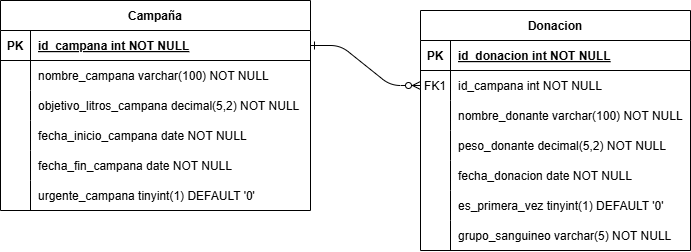

The diagram above was exported from draw.io. Its source (the exported page's mxGraphModel, read from the mxfile embedded in the PNG):
<mxGraphModel dx="1250" dy="522" grid="1" gridSize="10" guides="1" tooltips="1" connect="1" arrows="1" fold="1" page="1" pageScale="1" pageWidth="850" pageHeight="1100" math="0" shadow="0" extFonts="Permanent Marker^https://fonts.googleapis.com/css?family=Permanent+Marker">
  <root>
    <mxCell id="0" />
    <mxCell id="1" parent="0" />
    <mxCell id="C-vyLk0tnHw3VtMMgP7b-1" edge="1" parent="1" source="C-vyLk0tnHw3VtMMgP7b-24" style="edgeStyle=entityRelationEdgeStyle;endArrow=ERzeroToMany;startArrow=ERone;endFill=1;startFill=0;" target="C-vyLk0tnHw3VtMMgP7b-6" value="">
      <mxGeometry height="100" relative="1" width="100" as="geometry">
        <mxPoint x="390" y="720" as="sourcePoint" />
        <mxPoint x="490" y="620" as="targetPoint" />
      </mxGeometry>
    </mxCell>
    <mxCell id="C-vyLk0tnHw3VtMMgP7b-2" parent="1" style="shape=table;startSize=30;container=1;collapsible=1;childLayout=tableLayout;fixedRows=1;rowLines=0;fontStyle=1;align=center;resizeLast=1;" value="Donacion" vertex="1">
      <mxGeometry height="240" width="270" x="500" y="120" as="geometry" />
    </mxCell>
    <mxCell id="C-vyLk0tnHw3VtMMgP7b-3" parent="C-vyLk0tnHw3VtMMgP7b-2" style="shape=partialRectangle;collapsible=0;dropTarget=0;pointerEvents=0;fillColor=none;points=[[0,0.5],[1,0.5]];portConstraint=eastwest;top=0;left=0;right=0;bottom=1;" value="" vertex="1">
      <mxGeometry height="30" width="270" y="30" as="geometry" />
    </mxCell>
    <mxCell id="C-vyLk0tnHw3VtMMgP7b-4" parent="C-vyLk0tnHw3VtMMgP7b-3" style="shape=partialRectangle;overflow=hidden;connectable=0;fillColor=none;top=0;left=0;bottom=0;right=0;fontStyle=1;" value="PK" vertex="1">
      <mxGeometry height="30" width="30" as="geometry">
        <mxRectangle height="30" width="30" as="alternateBounds" />
      </mxGeometry>
    </mxCell>
    <mxCell id="C-vyLk0tnHw3VtMMgP7b-5" parent="C-vyLk0tnHw3VtMMgP7b-3" style="shape=partialRectangle;overflow=hidden;connectable=0;fillColor=none;top=0;left=0;bottom=0;right=0;align=left;spacingLeft=6;fontStyle=5;" value="id_donacion int NOT NULL " vertex="1">
      <mxGeometry height="30" width="240" x="30" as="geometry">
        <mxRectangle height="30" width="240" as="alternateBounds" />
      </mxGeometry>
    </mxCell>
    <mxCell id="C-vyLk0tnHw3VtMMgP7b-6" parent="C-vyLk0tnHw3VtMMgP7b-2" style="shape=partialRectangle;collapsible=0;dropTarget=0;pointerEvents=0;fillColor=none;points=[[0,0.5],[1,0.5]];portConstraint=eastwest;top=0;left=0;right=0;bottom=0;" value="" vertex="1">
      <mxGeometry height="30" width="270" y="60" as="geometry" />
    </mxCell>
    <mxCell id="C-vyLk0tnHw3VtMMgP7b-7" parent="C-vyLk0tnHw3VtMMgP7b-6" style="shape=partialRectangle;overflow=hidden;connectable=0;fillColor=none;top=0;left=0;bottom=0;right=0;" value="FK1" vertex="1">
      <mxGeometry height="30" width="30" as="geometry">
        <mxRectangle height="30" width="30" as="alternateBounds" />
      </mxGeometry>
    </mxCell>
    <mxCell id="C-vyLk0tnHw3VtMMgP7b-8" parent="C-vyLk0tnHw3VtMMgP7b-6" style="shape=partialRectangle;overflow=hidden;connectable=0;fillColor=none;top=0;left=0;bottom=0;right=0;align=left;spacingLeft=6;" value="id_campana int NOT NULL" vertex="1">
      <mxGeometry height="30" width="240" x="30" as="geometry">
        <mxRectangle height="30" width="240" as="alternateBounds" />
      </mxGeometry>
    </mxCell>
    <mxCell id="D9aLwbCPHgg7g9UVEidR-109" parent="C-vyLk0tnHw3VtMMgP7b-2" style="shape=partialRectangle;collapsible=0;dropTarget=0;pointerEvents=0;fillColor=none;points=[[0,0.5],[1,0.5]];portConstraint=eastwest;top=0;left=0;right=0;bottom=0;" value="" vertex="1">
      <mxGeometry height="30" width="270" y="90" as="geometry" />
    </mxCell>
    <mxCell id="D9aLwbCPHgg7g9UVEidR-110" parent="D9aLwbCPHgg7g9UVEidR-109" style="shape=partialRectangle;overflow=hidden;connectable=0;fillColor=none;top=0;left=0;bottom=0;right=0;" value="" vertex="1">
      <mxGeometry height="30" width="30" as="geometry">
        <mxRectangle height="30" width="30" as="alternateBounds" />
      </mxGeometry>
    </mxCell>
    <mxCell id="D9aLwbCPHgg7g9UVEidR-111" parent="D9aLwbCPHgg7g9UVEidR-109" style="shape=partialRectangle;overflow=hidden;connectable=0;fillColor=none;top=0;left=0;bottom=0;right=0;align=left;spacingLeft=6;" value="nombre_donante varchar(100) NOT NULL" vertex="1">
      <mxGeometry height="30" width="240" x="30" as="geometry">
        <mxRectangle height="30" width="240" as="alternateBounds" />
      </mxGeometry>
    </mxCell>
    <mxCell id="D9aLwbCPHgg7g9UVEidR-112" parent="C-vyLk0tnHw3VtMMgP7b-2" style="shape=partialRectangle;collapsible=0;dropTarget=0;pointerEvents=0;fillColor=none;points=[[0,0.5],[1,0.5]];portConstraint=eastwest;top=0;left=0;right=0;bottom=0;" value="" vertex="1">
      <mxGeometry height="30" width="270" y="120" as="geometry" />
    </mxCell>
    <mxCell id="D9aLwbCPHgg7g9UVEidR-113" parent="D9aLwbCPHgg7g9UVEidR-112" style="shape=partialRectangle;overflow=hidden;connectable=0;fillColor=none;top=0;left=0;bottom=0;right=0;" value="" vertex="1">
      <mxGeometry height="30" width="30" as="geometry">
        <mxRectangle height="30" width="30" as="alternateBounds" />
      </mxGeometry>
    </mxCell>
    <mxCell id="D9aLwbCPHgg7g9UVEidR-114" parent="D9aLwbCPHgg7g9UVEidR-112" style="shape=partialRectangle;overflow=hidden;connectable=0;fillColor=none;top=0;left=0;bottom=0;right=0;align=left;spacingLeft=6;" value="peso_donante decimal(5,2) NOT NULL" vertex="1">
      <mxGeometry height="30" width="240" x="30" as="geometry">
        <mxRectangle height="30" width="240" as="alternateBounds" />
      </mxGeometry>
    </mxCell>
    <mxCell id="D9aLwbCPHgg7g9UVEidR-115" parent="C-vyLk0tnHw3VtMMgP7b-2" style="shape=partialRectangle;collapsible=0;dropTarget=0;pointerEvents=0;fillColor=none;points=[[0,0.5],[1,0.5]];portConstraint=eastwest;top=0;left=0;right=0;bottom=0;" value="" vertex="1">
      <mxGeometry height="30" width="270" y="150" as="geometry" />
    </mxCell>
    <mxCell id="D9aLwbCPHgg7g9UVEidR-116" parent="D9aLwbCPHgg7g9UVEidR-115" style="shape=partialRectangle;overflow=hidden;connectable=0;fillColor=none;top=0;left=0;bottom=0;right=0;" value="" vertex="1">
      <mxGeometry height="30" width="30" as="geometry">
        <mxRectangle height="30" width="30" as="alternateBounds" />
      </mxGeometry>
    </mxCell>
    <mxCell id="D9aLwbCPHgg7g9UVEidR-117" parent="D9aLwbCPHgg7g9UVEidR-115" style="shape=partialRectangle;overflow=hidden;connectable=0;fillColor=none;top=0;left=0;bottom=0;right=0;align=left;spacingLeft=6;" value="fecha_donacion date NOT NULL" vertex="1">
      <mxGeometry height="30" width="240" x="30" as="geometry">
        <mxRectangle height="30" width="240" as="alternateBounds" />
      </mxGeometry>
    </mxCell>
    <mxCell id="D9aLwbCPHgg7g9UVEidR-118" parent="C-vyLk0tnHw3VtMMgP7b-2" style="shape=partialRectangle;collapsible=0;dropTarget=0;pointerEvents=0;fillColor=none;points=[[0,0.5],[1,0.5]];portConstraint=eastwest;top=0;left=0;right=0;bottom=0;" value="" vertex="1">
      <mxGeometry height="30" width="270" y="180" as="geometry" />
    </mxCell>
    <mxCell id="D9aLwbCPHgg7g9UVEidR-119" parent="D9aLwbCPHgg7g9UVEidR-118" style="shape=partialRectangle;overflow=hidden;connectable=0;fillColor=none;top=0;left=0;bottom=0;right=0;" value="" vertex="1">
      <mxGeometry height="30" width="30" as="geometry">
        <mxRectangle height="30" width="30" as="alternateBounds" />
      </mxGeometry>
    </mxCell>
    <mxCell id="D9aLwbCPHgg7g9UVEidR-120" parent="D9aLwbCPHgg7g9UVEidR-118" style="shape=partialRectangle;overflow=hidden;connectable=0;fillColor=none;top=0;left=0;bottom=0;right=0;align=left;spacingLeft=6;" value="es_primera_vez tinyint(1) DEFAULT '0'" vertex="1">
      <mxGeometry height="30" width="240" x="30" as="geometry">
        <mxRectangle height="30" width="240" as="alternateBounds" />
      </mxGeometry>
    </mxCell>
    <mxCell id="D9aLwbCPHgg7g9UVEidR-121" parent="C-vyLk0tnHw3VtMMgP7b-2" style="shape=partialRectangle;collapsible=0;dropTarget=0;pointerEvents=0;fillColor=none;points=[[0,0.5],[1,0.5]];portConstraint=eastwest;top=0;left=0;right=0;bottom=0;" value="" vertex="1">
      <mxGeometry height="30" width="270" y="210" as="geometry" />
    </mxCell>
    <mxCell id="D9aLwbCPHgg7g9UVEidR-122" parent="D9aLwbCPHgg7g9UVEidR-121" style="shape=partialRectangle;overflow=hidden;connectable=0;fillColor=none;top=0;left=0;bottom=0;right=0;" value="" vertex="1">
      <mxGeometry height="30" width="30" as="geometry">
        <mxRectangle height="30" width="30" as="alternateBounds" />
      </mxGeometry>
    </mxCell>
    <mxCell id="D9aLwbCPHgg7g9UVEidR-123" parent="D9aLwbCPHgg7g9UVEidR-121" style="shape=partialRectangle;overflow=hidden;connectable=0;fillColor=none;top=0;left=0;bottom=0;right=0;align=left;spacingLeft=6;" value="grupo_sanguineo varchar(5) NOT NULL" vertex="1">
      <mxGeometry height="30" width="240" x="30" as="geometry">
        <mxRectangle height="30" width="240" as="alternateBounds" />
      </mxGeometry>
    </mxCell>
    <mxCell id="C-vyLk0tnHw3VtMMgP7b-23" parent="1" style="shape=table;startSize=30;container=1;collapsible=1;childLayout=tableLayout;fixedRows=1;rowLines=0;fontStyle=1;align=center;resizeLast=1;" value="Campaña" vertex="1">
      <mxGeometry height="210" width="310" x="80" y="110" as="geometry" />
    </mxCell>
    <mxCell id="C-vyLk0tnHw3VtMMgP7b-24" parent="C-vyLk0tnHw3VtMMgP7b-23" style="shape=partialRectangle;collapsible=0;dropTarget=0;pointerEvents=0;fillColor=none;points=[[0,0.5],[1,0.5]];portConstraint=eastwest;top=0;left=0;right=0;bottom=1;" value="" vertex="1">
      <mxGeometry height="30" width="310" y="30" as="geometry" />
    </mxCell>
    <mxCell id="C-vyLk0tnHw3VtMMgP7b-25" parent="C-vyLk0tnHw3VtMMgP7b-24" style="shape=partialRectangle;overflow=hidden;connectable=0;fillColor=none;top=0;left=0;bottom=0;right=0;fontStyle=1;" value="PK" vertex="1">
      <mxGeometry height="30" width="30" as="geometry">
        <mxRectangle height="30" width="30" as="alternateBounds" />
      </mxGeometry>
    </mxCell>
    <mxCell id="C-vyLk0tnHw3VtMMgP7b-26" parent="C-vyLk0tnHw3VtMMgP7b-24" style="shape=partialRectangle;overflow=hidden;connectable=0;fillColor=none;top=0;left=0;bottom=0;right=0;align=left;spacingLeft=6;fontStyle=5;" value="id_campana int NOT NULL " vertex="1">
      <mxGeometry height="30" width="280" x="30" as="geometry">
        <mxRectangle height="30" width="280" as="alternateBounds" />
      </mxGeometry>
    </mxCell>
    <mxCell id="C-vyLk0tnHw3VtMMgP7b-27" parent="C-vyLk0tnHw3VtMMgP7b-23" style="shape=partialRectangle;collapsible=0;dropTarget=0;pointerEvents=0;fillColor=none;points=[[0,0.5],[1,0.5]];portConstraint=eastwest;top=0;left=0;right=0;bottom=0;" value="" vertex="1">
      <mxGeometry height="30" width="310" y="60" as="geometry" />
    </mxCell>
    <mxCell id="C-vyLk0tnHw3VtMMgP7b-28" parent="C-vyLk0tnHw3VtMMgP7b-27" style="shape=partialRectangle;overflow=hidden;connectable=0;fillColor=none;top=0;left=0;bottom=0;right=0;" value="" vertex="1">
      <mxGeometry height="30" width="30" as="geometry">
        <mxRectangle height="30" width="30" as="alternateBounds" />
      </mxGeometry>
    </mxCell>
    <mxCell id="C-vyLk0tnHw3VtMMgP7b-29" parent="C-vyLk0tnHw3VtMMgP7b-27" style="shape=partialRectangle;overflow=hidden;connectable=0;fillColor=none;top=0;left=0;bottom=0;right=0;align=left;spacingLeft=6;" value="nombre_campana varchar(100) NOT NULL" vertex="1">
      <mxGeometry height="30" width="280" x="30" as="geometry">
        <mxRectangle height="30" width="280" as="alternateBounds" />
      </mxGeometry>
    </mxCell>
    <mxCell id="D9aLwbCPHgg7g9UVEidR-37" parent="C-vyLk0tnHw3VtMMgP7b-23" style="shape=partialRectangle;collapsible=0;dropTarget=0;pointerEvents=0;fillColor=none;points=[[0,0.5],[1,0.5]];portConstraint=eastwest;top=0;left=0;right=0;bottom=0;" value="" vertex="1">
      <mxGeometry height="30" width="310" y="90" as="geometry" />
    </mxCell>
    <mxCell id="D9aLwbCPHgg7g9UVEidR-38" parent="D9aLwbCPHgg7g9UVEidR-37" style="shape=partialRectangle;overflow=hidden;connectable=0;fillColor=none;top=0;left=0;bottom=0;right=0;" value="" vertex="1">
      <mxGeometry height="30" width="30" as="geometry">
        <mxRectangle height="30" width="30" as="alternateBounds" />
      </mxGeometry>
    </mxCell>
    <mxCell id="D9aLwbCPHgg7g9UVEidR-39" parent="D9aLwbCPHgg7g9UVEidR-37" style="shape=partialRectangle;overflow=hidden;connectable=0;fillColor=none;top=0;left=0;bottom=0;right=0;align=left;spacingLeft=6;" value="objetivo_litros_campana decimal(5,2) NOT NULL" vertex="1">
      <mxGeometry height="30" width="280" x="30" as="geometry">
        <mxRectangle height="30" width="280" as="alternateBounds" />
      </mxGeometry>
    </mxCell>
    <mxCell id="D9aLwbCPHgg7g9UVEidR-40" parent="C-vyLk0tnHw3VtMMgP7b-23" style="shape=partialRectangle;collapsible=0;dropTarget=0;pointerEvents=0;fillColor=none;points=[[0,0.5],[1,0.5]];portConstraint=eastwest;top=0;left=0;right=0;bottom=0;" value="" vertex="1">
      <mxGeometry height="30" width="310" y="120" as="geometry" />
    </mxCell>
    <mxCell id="D9aLwbCPHgg7g9UVEidR-41" parent="D9aLwbCPHgg7g9UVEidR-40" style="shape=partialRectangle;overflow=hidden;connectable=0;fillColor=none;top=0;left=0;bottom=0;right=0;" value="" vertex="1">
      <mxGeometry height="30" width="30" as="geometry">
        <mxRectangle height="30" width="30" as="alternateBounds" />
      </mxGeometry>
    </mxCell>
    <mxCell id="D9aLwbCPHgg7g9UVEidR-42" parent="D9aLwbCPHgg7g9UVEidR-40" style="shape=partialRectangle;overflow=hidden;connectable=0;fillColor=none;top=0;left=0;bottom=0;right=0;align=left;spacingLeft=6;" value="fecha_inicio_campana date NOT NULL" vertex="1">
      <mxGeometry height="30" width="280" x="30" as="geometry">
        <mxRectangle height="30" width="280" as="alternateBounds" />
      </mxGeometry>
    </mxCell>
    <mxCell id="D9aLwbCPHgg7g9UVEidR-56" parent="C-vyLk0tnHw3VtMMgP7b-23" style="shape=partialRectangle;collapsible=0;dropTarget=0;pointerEvents=0;fillColor=none;points=[[0,0.5],[1,0.5]];portConstraint=eastwest;top=0;left=0;right=0;bottom=0;" value="" vertex="1">
      <mxGeometry height="30" width="310" y="150" as="geometry" />
    </mxCell>
    <mxCell id="D9aLwbCPHgg7g9UVEidR-57" parent="D9aLwbCPHgg7g9UVEidR-56" style="shape=partialRectangle;overflow=hidden;connectable=0;fillColor=none;top=0;left=0;bottom=0;right=0;" value="" vertex="1">
      <mxGeometry height="30" width="30" as="geometry">
        <mxRectangle height="30" width="30" as="alternateBounds" />
      </mxGeometry>
    </mxCell>
    <mxCell id="D9aLwbCPHgg7g9UVEidR-58" parent="D9aLwbCPHgg7g9UVEidR-56" style="shape=partialRectangle;overflow=hidden;connectable=0;fillColor=none;top=0;left=0;bottom=0;right=0;align=left;spacingLeft=6;" value="fecha_fin_campana date NOT NULL" vertex="1">
      <mxGeometry height="30" width="280" x="30" as="geometry">
        <mxRectangle height="30" width="280" as="alternateBounds" />
      </mxGeometry>
    </mxCell>
    <mxCell id="D9aLwbCPHgg7g9UVEidR-59" parent="C-vyLk0tnHw3VtMMgP7b-23" style="shape=partialRectangle;collapsible=0;dropTarget=0;pointerEvents=0;fillColor=none;points=[[0,0.5],[1,0.5]];portConstraint=eastwest;top=0;left=0;right=0;bottom=0;" value="" vertex="1">
      <mxGeometry height="30" width="310" y="180" as="geometry" />
    </mxCell>
    <mxCell id="D9aLwbCPHgg7g9UVEidR-60" parent="D9aLwbCPHgg7g9UVEidR-59" style="shape=partialRectangle;overflow=hidden;connectable=0;fillColor=none;top=0;left=0;bottom=0;right=0;" value="" vertex="1">
      <mxGeometry height="30" width="30" as="geometry">
        <mxRectangle height="30" width="30" as="alternateBounds" />
      </mxGeometry>
    </mxCell>
    <mxCell id="D9aLwbCPHgg7g9UVEidR-61" parent="D9aLwbCPHgg7g9UVEidR-59" style="shape=partialRectangle;overflow=hidden;connectable=0;fillColor=none;top=0;left=0;bottom=0;right=0;align=left;spacingLeft=6;" value="urgente_campana tinyint(1) DEFAULT '0'" vertex="1">
      <mxGeometry height="30" width="280" x="30" as="geometry">
        <mxRectangle height="30" width="280" as="alternateBounds" />
      </mxGeometry>
    </mxCell>
  </root>
</mxGraphModel>